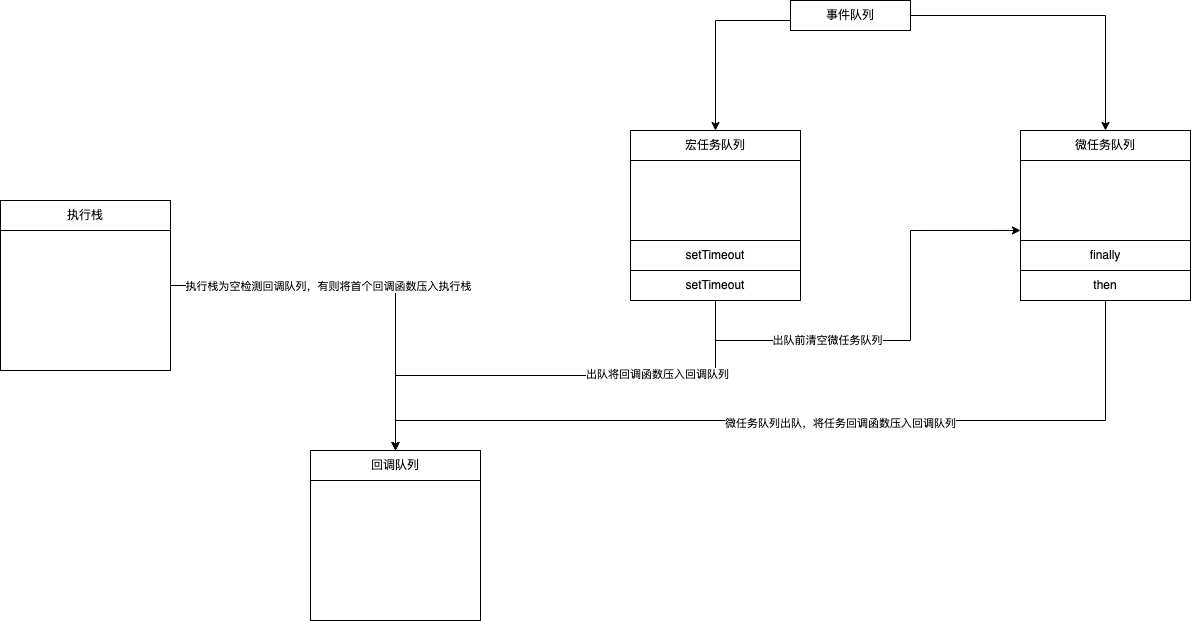

The diagram above was exported from draw.io. Its source (the exported page's mxGraphModel, read from the mxfile embedded in the PNG):
<mxGraphModel dx="2066" dy="1212" grid="1" gridSize="10" guides="1" tooltips="1" connect="1" arrows="1" fold="1" page="1" pageScale="1" pageWidth="1920" pageHeight="1200" math="0" shadow="0">
  <root>
    <mxCell id="0" />
    <mxCell id="1" parent="0" />
    <mxCell id="5JS-Y7OnzlG0B8W4GCxX-3" style="edgeStyle=orthogonalEdgeStyle;rounded=0;orthogonalLoop=1;jettySize=auto;html=1;entryX=0.5;entryY=0;entryDx=0;entryDy=0;" edge="1" parent="1" source="5JS-Y7OnzlG0B8W4GCxX-2" target="5JS-Y7OnzlG0B8W4GCxX-1">
      <mxGeometry relative="1" as="geometry">
        <Array as="points">
          <mxPoint x="825" y="80" />
        </Array>
      </mxGeometry>
    </mxCell>
    <mxCell id="5JS-Y7OnzlG0B8W4GCxX-5" style="edgeStyle=orthogonalEdgeStyle;rounded=0;orthogonalLoop=1;jettySize=auto;html=1;exitX=1;exitY=0.5;exitDx=0;exitDy=0;" edge="1" parent="1" source="5JS-Y7OnzlG0B8W4GCxX-2" target="5JS-Y7OnzlG0B8W4GCxX-6">
      <mxGeometry relative="1" as="geometry">
        <mxPoint x="1130" y="200" as="targetPoint" />
      </mxGeometry>
    </mxCell>
    <mxCell id="5JS-Y7OnzlG0B8W4GCxX-2" value="事件队列" style="rounded=0;whiteSpace=wrap;html=1;" vertex="1" parent="1">
      <mxGeometry x="900" y="60" width="120" height="30" as="geometry" />
    </mxCell>
    <mxCell id="5JS-Y7OnzlG0B8W4GCxX-18" value="" style="group" vertex="1" connectable="0" parent="1">
      <mxGeometry x="110" y="260" width="170" height="170" as="geometry" />
    </mxCell>
    <mxCell id="5JS-Y7OnzlG0B8W4GCxX-12" value="" style="whiteSpace=wrap;html=1;aspect=fixed;" vertex="1" parent="5JS-Y7OnzlG0B8W4GCxX-18">
      <mxGeometry width="170" height="170" as="geometry" />
    </mxCell>
    <mxCell id="5JS-Y7OnzlG0B8W4GCxX-14" value="执行栈" style="rounded=0;whiteSpace=wrap;html=1;" vertex="1" parent="5JS-Y7OnzlG0B8W4GCxX-18">
      <mxGeometry width="170" height="30" as="geometry" />
    </mxCell>
    <mxCell id="5JS-Y7OnzlG0B8W4GCxX-20" value="" style="group" vertex="1" connectable="0" parent="1">
      <mxGeometry x="740" y="190" width="170" height="170" as="geometry" />
    </mxCell>
    <mxCell id="5JS-Y7OnzlG0B8W4GCxX-1" value="" style="whiteSpace=wrap;html=1;aspect=fixed;" vertex="1" parent="5JS-Y7OnzlG0B8W4GCxX-20">
      <mxGeometry width="170" height="170" as="geometry" />
    </mxCell>
    <mxCell id="5JS-Y7OnzlG0B8W4GCxX-4" value="宏任务队列" style="rounded=0;whiteSpace=wrap;html=1;" vertex="1" parent="5JS-Y7OnzlG0B8W4GCxX-20">
      <mxGeometry width="170" height="30" as="geometry" />
    </mxCell>
    <mxCell id="5JS-Y7OnzlG0B8W4GCxX-8" value="setTimeout" style="rounded=0;whiteSpace=wrap;html=1;" vertex="1" parent="5JS-Y7OnzlG0B8W4GCxX-20">
      <mxGeometry y="140" width="170" height="30" as="geometry" />
    </mxCell>
    <mxCell id="5JS-Y7OnzlG0B8W4GCxX-9" value="setTimeout" style="rounded=0;whiteSpace=wrap;html=1;" vertex="1" parent="5JS-Y7OnzlG0B8W4GCxX-20">
      <mxGeometry y="110" width="170" height="30" as="geometry" />
    </mxCell>
    <mxCell id="5JS-Y7OnzlG0B8W4GCxX-21" value="" style="group" vertex="1" connectable="0" parent="1">
      <mxGeometry x="1130" y="190" width="170" height="170" as="geometry" />
    </mxCell>
    <mxCell id="5JS-Y7OnzlG0B8W4GCxX-6" value="" style="whiteSpace=wrap;html=1;aspect=fixed;" vertex="1" parent="5JS-Y7OnzlG0B8W4GCxX-21">
      <mxGeometry width="170" height="170" as="geometry" />
    </mxCell>
    <mxCell id="5JS-Y7OnzlG0B8W4GCxX-7" value="微任务队列" style="rounded=0;whiteSpace=wrap;html=1;" vertex="1" parent="5JS-Y7OnzlG0B8W4GCxX-21">
      <mxGeometry width="170" height="30" as="geometry" />
    </mxCell>
    <mxCell id="5JS-Y7OnzlG0B8W4GCxX-10" value="then" style="rounded=0;whiteSpace=wrap;html=1;" vertex="1" parent="5JS-Y7OnzlG0B8W4GCxX-21">
      <mxGeometry y="140" width="170" height="30" as="geometry" />
    </mxCell>
    <mxCell id="5JS-Y7OnzlG0B8W4GCxX-11" value="finally" style="rounded=0;whiteSpace=wrap;html=1;" vertex="1" parent="5JS-Y7OnzlG0B8W4GCxX-21">
      <mxGeometry y="110" width="170" height="30" as="geometry" />
    </mxCell>
    <mxCell id="5JS-Y7OnzlG0B8W4GCxX-23" style="edgeStyle=orthogonalEdgeStyle;rounded=0;orthogonalLoop=1;jettySize=auto;html=1;exitX=0.5;exitY=1;exitDx=0;exitDy=0;entryX=0;entryY=0.588;entryDx=0;entryDy=0;entryPerimeter=0;" edge="1" parent="1" source="5JS-Y7OnzlG0B8W4GCxX-8" target="5JS-Y7OnzlG0B8W4GCxX-6">
      <mxGeometry relative="1" as="geometry">
        <mxPoint x="1060" y="400" as="targetPoint" />
        <Array as="points">
          <mxPoint x="825" y="400" />
          <mxPoint x="1020" y="400" />
          <mxPoint x="1020" y="290" />
        </Array>
      </mxGeometry>
    </mxCell>
    <mxCell id="5JS-Y7OnzlG0B8W4GCxX-24" value="出队前清空微任务队列" style="edgeLabel;html=1;align=center;verticalAlign=middle;resizable=0;points=[];" vertex="1" connectable="0" parent="5JS-Y7OnzlG0B8W4GCxX-23">
      <mxGeometry x="-0.3344" y="1" relative="1" as="geometry">
        <mxPoint as="offset" />
      </mxGeometry>
    </mxCell>
    <mxCell id="5JS-Y7OnzlG0B8W4GCxX-31" style="edgeStyle=orthogonalEdgeStyle;rounded=0;orthogonalLoop=1;jettySize=auto;html=1;exitX=0.5;exitY=1;exitDx=0;exitDy=0;entryX=0.5;entryY=0;entryDx=0;entryDy=0;" edge="1" parent="1" source="5JS-Y7OnzlG0B8W4GCxX-8" target="5JS-Y7OnzlG0B8W4GCxX-29">
      <mxGeometry relative="1" as="geometry" />
    </mxCell>
    <mxCell id="5JS-Y7OnzlG0B8W4GCxX-34" value="出队将回调函数压入回调队列" style="edgeLabel;html=1;align=center;verticalAlign=middle;resizable=0;points=[];" vertex="1" connectable="0" parent="5JS-Y7OnzlG0B8W4GCxX-31">
      <mxGeometry x="-0.4281" y="-2" relative="1" as="geometry">
        <mxPoint as="offset" />
      </mxGeometry>
    </mxCell>
    <mxCell id="5JS-Y7OnzlG0B8W4GCxX-32" value="" style="group" vertex="1" connectable="0" parent="1">
      <mxGeometry x="420" y="510" width="170" height="170" as="geometry" />
    </mxCell>
    <mxCell id="5JS-Y7OnzlG0B8W4GCxX-28" value="" style="whiteSpace=wrap;html=1;aspect=fixed;" vertex="1" parent="5JS-Y7OnzlG0B8W4GCxX-32">
      <mxGeometry width="170" height="170" as="geometry" />
    </mxCell>
    <mxCell id="5JS-Y7OnzlG0B8W4GCxX-29" value="回调队列" style="rounded=0;whiteSpace=wrap;html=1;" vertex="1" parent="5JS-Y7OnzlG0B8W4GCxX-32">
      <mxGeometry width="170" height="30" as="geometry" />
    </mxCell>
    <mxCell id="5JS-Y7OnzlG0B8W4GCxX-35" style="edgeStyle=orthogonalEdgeStyle;rounded=0;orthogonalLoop=1;jettySize=auto;html=1;entryX=0.5;entryY=0;entryDx=0;entryDy=0;" edge="1" parent="1" source="5JS-Y7OnzlG0B8W4GCxX-12" target="5JS-Y7OnzlG0B8W4GCxX-29">
      <mxGeometry relative="1" as="geometry" />
    </mxCell>
    <mxCell id="5JS-Y7OnzlG0B8W4GCxX-36" value="执行栈为空检测回调队列，有则将首个回调函数压入执行栈" style="edgeLabel;html=1;align=center;verticalAlign=middle;resizable=0;points=[];" vertex="1" connectable="0" parent="5JS-Y7OnzlG0B8W4GCxX-35">
      <mxGeometry x="-0.4" y="1" relative="1" as="geometry">
        <mxPoint x="40" y="1" as="offset" />
      </mxGeometry>
    </mxCell>
    <mxCell id="5JS-Y7OnzlG0B8W4GCxX-37" style="edgeStyle=orthogonalEdgeStyle;rounded=0;orthogonalLoop=1;jettySize=auto;html=1;entryX=0.5;entryY=0;entryDx=0;entryDy=0;" edge="1" parent="1" source="5JS-Y7OnzlG0B8W4GCxX-10" target="5JS-Y7OnzlG0B8W4GCxX-29">
      <mxGeometry relative="1" as="geometry">
        <Array as="points">
          <mxPoint x="1215" y="480" />
          <mxPoint x="505" y="480" />
        </Array>
      </mxGeometry>
    </mxCell>
    <mxCell id="5JS-Y7OnzlG0B8W4GCxX-38" value="微任务队列出队，将任务回调函数压入回调队列" style="edgeLabel;html=1;align=center;verticalAlign=middle;resizable=0;points=[];" vertex="1" connectable="0" parent="5JS-Y7OnzlG0B8W4GCxX-37">
      <mxGeometry x="-0.1023" y="2" relative="1" as="geometry">
        <mxPoint as="offset" />
      </mxGeometry>
    </mxCell>
  </root>
</mxGraphModel>